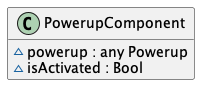

The diagram above was rendered by PlantUML. Its source (embedded in the PNG):
@startuml
' STYLE START
hide empty members

skinparam shadowing false
<style>
document {
  BackgroundColor transparent
  Margin 0
}
</style>
' STYLE END

class PowerupComponent {
  ~powerup : any Powerup
  ~isActivated : Bool
}
@enduml